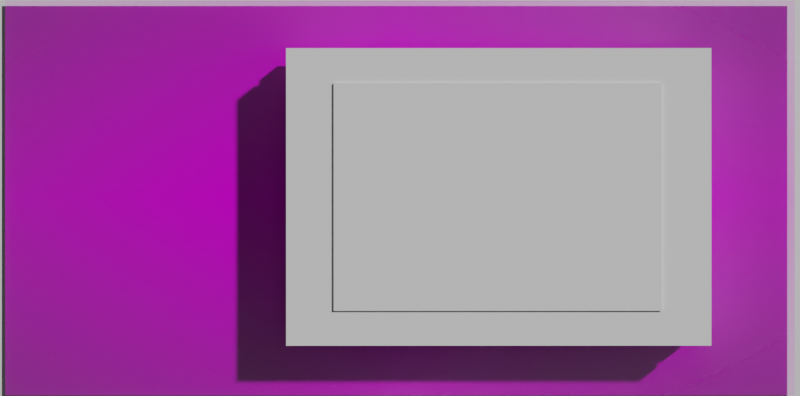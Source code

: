# Source: frame.blend  (saved by Blender 2.93.20; exported with 4.5.12 LTS)
import bpy
from mathutils import Matrix  # noqa: F401  (used for matrix-valued properties, if any)

bpy.ops.wm.read_factory_settings(use_empty=True)
scene = bpy.context.scene
scene.name = 'Scene'

# ---- collections
col_collection = bpy.data.collections.new('Collection'); scene.collection.children.link(col_collection)

# ---- images (referenced by path relative to the original .blend; pixels are not part of the script)
import os
ASSET_DIR = os.environ.get("B2B_ASSET_DIR", "")  # directory of the original .blend (textures are referenced by path, not embedded)
HERE = os.path.dirname(os.path.abspath(__file__))  # packed textures are extracted next to this script under _unpacked/

def load_image(name, relpath, width, height, colorspace="sRGB"):
    """Load a texture the original file referenced (path relative to the .blend, or extracted next to this script)."""
    p = next((c for c in (os.path.join(HERE, relpath), os.path.join(ASSET_DIR, relpath)) if relpath and os.path.exists(c)), "")
    if p:
        img = bpy.data.images.load(p, check_existing=True)
        img.name = name
    else:  # same state as the original file: an image datablock whose file is absent (Cycles renders it pink)
        img = bpy.data.images.new(name, width, height)
        img.source = "FILE"
        img.filepath = "//" + (relpath or name)
    img.colorspace_settings.name = colorspace
    return img
img_whatsapp_image_2021_07_05_at_9_11_34_am_jpeg_001 = load_image('WhatsApp Image 2021-07-05 at 9.11.34 AM.jpeg.001', 'WhatsApp Image 2021-07-05 at 9.11.34 AM.jpeg', 1024, 1024, 'sRGB')

# ---- materials (node trees are filled in below, after node groups)
mat_material_001 = bpy.data.materials.new('Material.001')
mat_material_001.use_transparent_shadow = False
mat_whatsapp_image_2021_07_05_at_9_11_34_am = bpy.data.materials.new('WhatsApp Image 2021-07-05 at 9.11.34 AM')
mat_whatsapp_image_2021_07_05_at_9_11_34_am.surface_render_method = 'BLENDED'
mat_whatsapp_image_2021_07_05_at_9_11_34_am.blend_method = 'BLEND'
mat_whatsapp_image_2021_07_05_at_9_11_34_am.use_transparent_shadow = False

# ---- material node trees
mat_material_001.use_nodes = True; mat_material_001.node_tree.nodes.clear()
_N = mat_material_001.node_tree.nodes; _L = mat_material_001.node_tree.links
n0 = _N.new('ShaderNodeBsdfPrincipled'); n0.name = 'Principled BSDF'; n0.location = (10, 300)
n0.distribution = 'GGX'
n0.subsurface_method = 'BURLEY'
n0.inputs[3].default_value = 1.45
n0.inputs[27].default_value = (0.0, 0.0, 0.0, 1.0)
n0.inputs[28].default_value = 1.0
n1 = _N.new('ShaderNodeOutputMaterial'); n1.name = 'Material Output'; n1.location = (300, 300)
_L.new(n0.outputs[0], n1.inputs[0])
n1.is_active_output = True
mat_whatsapp_image_2021_07_05_at_9_11_34_am.use_nodes = True; mat_whatsapp_image_2021_07_05_at_9_11_34_am.node_tree.nodes.clear()
_N = mat_whatsapp_image_2021_07_05_at_9_11_34_am.node_tree.nodes; _L = mat_whatsapp_image_2021_07_05_at_9_11_34_am.node_tree.links
n0 = _N.new('ShaderNodeOutputMaterial'); n0.name = 'Material Output'; n0.location = (300, 300)
n1 = _N.new('ShaderNodeTexImage'); n1.name = 'Image Texture'; n1.location = (-200, 300)
n1.image = img_whatsapp_image_2021_07_05_at_9_11_34_am_jpeg_001
n1.extension = 'CLIP'
n2 = _N.new('ShaderNodeBsdfPrincipled'); n2.name = 'Principled BSDF'; n2.location = (0, 300)
n2.distribution = 'GGX'
n2.subsurface_method = 'BURLEY'
n2.inputs[3].default_value = 1.45
n2.inputs[13].default_value = 0.0
n2.inputs[27].default_value = (0.0, 0.0, 0.0, 1.0)
n2.inputs[28].default_value = 1.0
_L.new(n1.outputs[0], n2.inputs[0])
_L.new(n1.outputs[1], n2.inputs[4])
_L.new(n2.outputs[0], n0.inputs[0])
n0.is_active_output = True

# ---- world
world_world = bpy.data.worlds.new('World'); scene.world = world_world
world_world.use_nodes = True; world_world.node_tree.nodes.clear()
_N = world_world.node_tree.nodes; _L = world_world.node_tree.links
n0 = _N.new('ShaderNodeOutputWorld'); n0.name = 'World Output'; n0.location = (300, 300)
n1 = _N.new('ShaderNodeBackground'); n1.name = 'Background'; n1.location = (10, 300)
n1.inputs[0].default_value = (0.05088, 0.05088, 0.05088, 1.0)
_L.new(n1.outputs[0], n0.inputs[0])
n0.is_active_output = True
world_world.color = (0.05088, 0.05088, 0.05088)
world_world.use_sun_shadow = False
world_world.sun_shadow_jitter_overblur = 0.0

# ---- cameras
cam_camera = bpy.data.cameras.new('Camera')

# ---- meshes
me_plane_001 = bpy.data.meshes.new('Plane.001')
me_plane_001.from_pydata([(-1.0, -1.0, 0.0), (1.0, -1.0, 0.0), (-1.0, 1.0, 0.0), (1.0, 1.0, 0.0), (-1.0, 1.0, 0.09616), (-1.0, -1.0, 0.09616), (1.0, -1.0, 0.09616), (1.0, 1.0, 0.09616)], [], [(0, 2, 3, 1), (5, 6, 7, 4), (2, 0, 5, 4), (3, 2, 4, 7), (0, 1, 6, 5), (1, 3, 7, 6)])
_uv = me_plane_001.uv_layers.new(name='UVMap')
_uv.uv.foreach_set('vector', [0.0, 0.0, 0.0, 1.0, 1.0, 1.0, 1.0, 0.0, 0.0, 0.0, 1.0, 0.0, 1.0, 1.0, 0.0, 1.0, 0.0, 1.0, 0.0, 0.0, 0.0, 0.0, 0.0, 1.0, 1.0, 1.0, 0.0, 1.0, 0.0, 1.0, 1.0, 1.0, 0.0, 0.0, 1.0, 0.0, 1.0, 0.0, 0.0, 0.0, 1.0, 0.0, 1.0, 1.0, 1.0, 1.0, 1.0, 0.0])
me_plane_001.use_remesh_fix_poles = True
me_plane_001.use_remesh_preserve_attributes = False
me_plane_001.update()
me_plane_003 = bpy.data.meshes.new('Plane.003')
me_plane_003.from_pydata([(-1.0, -1.0, 0.0), (1.0, -1.0, 0.0), (-1.0, 1.0, 0.0), (1.0, 1.0, 0.0), (-1.0, 1.0, 0.09616), (-1.0, -1.0, 0.09616), (1.0, -1.0, 0.09616), (1.0, 1.0, 0.09616)], [], [(0, 2, 3, 1), (5, 6, 7, 4), (2, 0, 5, 4), (3, 2, 4, 7), (0, 1, 6, 5), (1, 3, 7, 6)])
_uv = me_plane_003.uv_layers.new(name='UVMap')
_uv.uv.foreach_set('vector', [0.0, 0.0, 0.0, 1.0, 1.0, 1.0, 1.0, 0.0, 0.0, 0.0, 1.0, 0.0, 1.0, 1.0, 0.0, 1.0, 0.0, 1.0, 0.0, 0.0, 0.0, 0.0, 0.0, 1.0, 1.0, 1.0, 0.0, 1.0, 0.0, 1.0, 1.0, 1.0, 0.0, 0.0, 1.0, 0.0, 1.0, 0.0, 0.0, 0.0, 1.0, 0.0, 1.0, 1.0, 1.0, 1.0, 1.0, 0.0])
me_plane_003.use_remesh_fix_poles = True
me_plane_003.use_remesh_preserve_attributes = False
me_plane_003.update()
me_plane_004 = bpy.data.meshes.new('Plane.004')
me_plane_004.from_pydata([(-1.0, -1.0, 0.0), (-1.0, 1.0, 0.0), (1.0, 1.0, 0.0), (-1.0, 1.0, 0.09616), (-1.0, -1.0, 0.09616), (1.0, 1.0, 0.09616)], [], [(1, 0, 4, 3), (2, 1, 3, 5), (3, 4, 5), (1, 2, 0), (0, 2, 5, 4)])
_uv = me_plane_004.uv_layers.new(name='UVMap')
_uv.uv.foreach_set('vector', [0.0, 1.0, 0.0, 0.0, 0.0, 0.0, 0.0, 1.0, 1.0, 1.0, 0.0, 1.0, 0.0, 1.0, 1.0, 1.0, 0.0, 1.0, 0.0, 0.0, 1.0, 1.0, 0.0, 1.0, 1.0, 1.0, 0.0, 0.0, 0.0, 0.0, 1.0, 1.0, 1.0, 1.0, 0.0, 0.0])
me_plane_004.use_remesh_fix_poles = True
me_plane_004.use_remesh_preserve_attributes = False
me_plane_004.update()
me_plane_006 = bpy.data.meshes.new('Plane.006')
me_plane_006.from_pydata([(-1.0, -1.0, 0.0), (-1.0, 1.0, 0.0), (1.0, 1.0, 0.0), (-1.0, 1.0, 0.09616), (-1.0, -1.0, 0.09616), (1.0, 1.0, 0.09616)], [], [(1, 0, 4, 3), (2, 1, 3, 5), (3, 4, 5), (1, 2, 0), (0, 2, 5, 4)])
_uv = me_plane_006.uv_layers.new(name='UVMap')
_uv.uv.foreach_set('vector', [0.0, 1.0, 0.0, 0.0, 0.0, 0.0, 0.0, 1.0, 1.0, 1.0, 0.0, 1.0, 0.0, 1.0, 1.0, 1.0, 0.0, 1.0, 0.0, 0.0, 1.0, 1.0, 0.0, 1.0, 1.0, 1.0, 0.0, 0.0, 0.0, 0.0, 1.0, 1.0, 1.0, 1.0, 0.0, 0.0])
me_plane_006.use_remesh_fix_poles = True
me_plane_006.use_remesh_preserve_attributes = False
me_plane_006.update()
me_plane_007 = bpy.data.meshes.new('Plane.007')
me_plane_007.from_pydata([(-1.0, -1.0, 0.0), (1.0, -1.0, 0.0), (-1.0, 1.0, 0.0), (1.0, 1.0, 0.0), (-1.0, 1.0, 0.09616), (-1.0, -1.0, 0.09616), (1.0, -1.0, 0.09616), (1.0, 1.0, 0.09616)], [], [(0, 2, 3, 1), (5, 6, 7, 4), (2, 0, 5, 4), (3, 2, 4, 7), (0, 1, 6, 5), (1, 3, 7, 6)])
_uv = me_plane_007.uv_layers.new(name='UVMap')
_uv.uv.foreach_set('vector', [0.0, 0.0, 0.0, 1.0, 1.0, 1.0, 1.0, 0.0, 0.7811, -0.3894, 0.7811, 1.389, 0.2189, 1.389, 0.2189, -0.3894, 0.0, 1.0, 0.0, 0.0, 0.0, 0.0, 0.0, 1.0, 1.0, 1.0, 0.0, 1.0, 0.0, 1.0, 1.0, 1.0, 0.0, 0.0, 1.0, 0.0, 1.0, 0.0, 0.0, 0.0, 1.0, 0.0, 1.0, 1.0, 1.0, 1.0, 1.0, 0.0])
me_plane_007.use_remesh_fix_poles = True
me_plane_007.use_remesh_preserve_attributes = False
me_plane_007.update()
me_plane_008 = bpy.data.meshes.new('Plane.008')
me_plane_008.from_pydata([(-1.0, -1.0, 0.0), (1.0, -1.0, 0.0), (-1.0, 1.0, 0.0), (1.0, 1.0, 0.0), (-1.0, 1.0, 0.09616), (-1.0, -1.0, 0.09616), (1.0, -1.0, 0.09616), (1.0, 1.0, 0.09616), (-0.7534, -0.9999, 0.0), (0.755, -1.0, 0.0), (0.7534, 0.9999, 0.0), (-0.755, 1.0, 0.0), (-0.7534, -0.9999, 0.09616), (0.755, -1.0, 0.09616), (0.7534, 0.9999, 0.09616), (-0.755, 1.0, 0.09616), (-0.9997, 0.7587, 0.0), (-1.0, -0.7595, 0.0), (0.9997, -0.7587, 0.0), (1.0, 0.7595, 0.0), (-0.9997, 0.7587, 0.09616), (-1.0, -0.7595, 0.09616), (0.9997, -0.7587, 0.09616), (1.0, 0.7595, 0.09616), (-0.7542, -0.7591, 0.09616), (-0.7542, 0.7591, 0.09616), (0.7542, -0.7591, 0.09616), (0.7542, 0.7591, 0.09616), (-0.7542, 0.7591, 0.0), (-0.7542, -0.7591, 0.0), (0.7542, 0.7591, 0.0), (0.7542, -0.7591, 0.0)], [], [(30, 10, 3, 19), (27, 23, 7, 14), (17, 0, 5, 21), (11, 2, 4, 15), (9, 1, 6, 13), (19, 3, 7, 23), (0, 8, 12, 5), (8, 9, 13, 12), (3, 10, 14, 7), (10, 11, 15, 14), (20, 25, 15, 4), (25, 27, 14, 15), (16, 2, 11, 28), (28, 11, 10, 30), (8, 29, 31, 9), (0, 17, 29, 8), (17, 16, 28, 29), (12, 13, 26, 24), (5, 12, 24, 21), (21, 24, 25, 20), (1, 18, 22, 6), (18, 19, 23, 22), (2, 16, 20, 4), (16, 17, 21, 20), (13, 6, 22, 26), (26, 22, 23, 27), (9, 31, 18, 1), (31, 30, 19, 18), (28, 30, 27, 25), (26, 27, 30, 31), (29, 24, 26, 31), (24, 29, 28, 25)])
_uv = me_plane_008.uv_layers.new(name='UVMap')
_uv.uv.foreach_set('vector', [0.6675, 0.8796, 0.6667, 1.0, 1.0, 1.0, 1.0, 0.8797, 0.6675, 0.8796, 1.0, 0.8797, 1.0, 1.0, 0.6667, 1.0, 0.0, 0.1203, 0.0, 0.0, 0.0, 0.0, 0.0, 0.1203, 0.3333, 1.0, 0.0, 1.0, 0.0, 1.0, 0.3333, 1.0, 0.6667, 0.0, 1.0, 0.0, 1.0, 0.0, 0.6667, 0.0, 1.0, 0.8797, 1.0, 1.0, 1.0, 1.0, 1.0, 0.8797, 0.0, 0.0, 0.3333, 0.0, 0.3333, 0.0, 0.0, 0.0, 0.3333, 0.0, 0.6667, 0.0, 0.6667, 0.0, 0.3333, 0.0, 1.0, 1.0, 0.6667, 1.0, 0.6667, 1.0, 1.0, 1.0, 0.6667, 1.0, 0.3333, 1.0, 0.3333, 1.0, 0.6667, 1.0, 0.000351, 0.8794, 0.3335, 0.8795, 0.3333, 1.0, 0.0, 1.0, 0.3335, 0.8795, 0.6675, 0.8796, 0.6667, 1.0, 0.3333, 1.0, 0.000351, 0.8794, 0.0, 1.0, 0.3333, 1.0, 0.3335, 0.8795, 0.3335, 0.8795, 0.3333, 1.0, 0.6667, 1.0, 0.6675, 0.8796, 0.3333, 0.0, 0.3325, 0.1204, 0.6665, 0.1205, 0.6667, 0.0, 0.0, 0.0, 0.0, 0.1203, 0.3325, 0.1204, 0.3333, 0.0, 0.0, 0.1203, 0.000351, 0.8794, 0.3335, 0.8795, 0.3325, 0.1204, 0.3333, 0.0, 0.6667, 0.0, 0.6665, 0.1205, 0.3325, 0.1204, 0.0, 0.0, 0.3333, 0.0, 0.3325, 0.1204, 0.0, 0.1203, 0.0, 0.1203, 0.3325, 0.1204, 0.3335, 0.8795, 0.000351, 0.8794, 1.0, 0.0, 0.9996, 0.1206, 0.9996, 0.1206, 1.0, 0.0, 0.9996, 0.1206, 1.0, 0.8797, 1.0, 0.8797, 0.9996, 0.1206, 0.0, 1.0, 0.000351, 0.8794, 0.000351, 0.8794, 0.0, 1.0, 0.000351, 0.8794, 0.0, 0.1203, 0.0, 0.1203, 0.000351, 0.8794, 0.6667, 0.0, 1.0, 0.0, 0.9996, 0.1206, 0.6665, 0.1205, 0.6665, 0.1205, 0.9996, 0.1206, 1.0, 0.8797, 0.6675, 0.8796, 0.6667, 0.0, 0.6665, 0.1205, 0.9996, 0.1206, 1.0, 0.0, 0.6665, 0.1205, 0.6675, 0.8796, 1.0, 0.8797, 0.9996, 0.1206, 0.3335, 0.8795, 0.6675, 0.8796, 0.6675, 0.8796, 0.3335, 0.8795, 0.6665, 0.1205, 0.6675, 0.8796, 0.6675, 0.8796, 0.6665, 0.1205, 0.3325, 0.1204, 0.3325, 0.1204, 0.6665, 0.1205, 0.6665, 0.1205, 0.3325, 0.1204, 0.3325, 0.1204, 0.3335, 0.8795, 0.3335, 0.8795])
me_plane_008.use_remesh_fix_poles = True
me_plane_008.use_remesh_preserve_attributes = False
me_plane_008.update()
me_vert_001 = bpy.data.meshes.new('Vert.001')
me_vert_001.from_pydata([(0.0, 0.0, 0.0)], [], [])
me_vert_001.use_remesh_fix_poles = True
me_vert_001.use_remesh_preserve_attributes = False
me_vert_001.update()
me_cube = bpy.data.meshes.new('Cube')
me_cube.from_pydata([(1.0, 1.0, 1.0), (1.0, 1.0, -1.0), (1.0, -1.0, 1.0), (1.0, -1.0, -1.0), (-1.0, 1.0, 1.0), (-1.0, 1.0, -1.0), (-1.0, -1.0, 1.0), (-1.0, -1.0, -1.0)], [], [(0, 4, 6, 2), (3, 2, 6, 7), (7, 6, 4, 5), (5, 1, 3, 7), (1, 0, 2, 3), (5, 4, 0, 1)])
_uv = me_cube.uv_layers.new(name='UVMap')
_uv.uv.foreach_set('vector', [7.07e-05, 7.1e-05, 0.5, 7.07e-05, 0.5, 0.9999, 7.076e-05, 0.9999, 0.375, 0.75, 0.625, 0.75, 0.625, 1.0, 0.375, 1.0, 0.375, 0.0, 0.625, 0.0, 0.625, 0.25, 0.375, 0.25, 0.125, 0.5, 0.375, 0.5, 0.375, 0.75, 0.125, 0.75, 0.375, 0.5, 0.625, 0.5, 0.625, 0.75, 0.375, 0.75, 0.375, 0.25, 0.625, 0.25, 0.625, 0.5, 0.375, 0.5])
me_cube.materials.append(mat_material_001)
me_cube.use_remesh_preserve_volume = False
me_cube.use_remesh_preserve_attributes = False
me_cube.use_mirror_vertex_groups = False
me_cube.update()
me_whatsapp_image_2021_07_05_at_9_11_34_am = bpy.data.meshes.new('WhatsApp Image 2021-07-05 at 9.11.34 AM')
me_whatsapp_image_2021_07_05_at_9_11_34_am.from_pydata([(-1.0, -0.5, 0.0), (1.0, -0.5, 0.0), (-1.0, 0.5, 0.0), (1.0, 0.5, 0.0)], [], [(0, 1, 3, 2)])
_uv = me_whatsapp_image_2021_07_05_at_9_11_34_am.uv_layers.new(name='UVMap')
_uv.uv.foreach_set('vector', [0.0, 0.0, 1.0, 0.0, 1.0, 1.0, 0.0, 1.0])
me_whatsapp_image_2021_07_05_at_9_11_34_am.materials.append(mat_whatsapp_image_2021_07_05_at_9_11_34_am)
me_whatsapp_image_2021_07_05_at_9_11_34_am.use_remesh_fix_poles = True
me_whatsapp_image_2021_07_05_at_9_11_34_am.use_remesh_preserve_attributes = False
me_whatsapp_image_2021_07_05_at_9_11_34_am.update()

# ---- objects
ob_wind = bpy.data.objects.new('Wind', None)
ob_kartona_asli = bpy.data.objects.new('kartonA-asli', me_plane_001)
ob_katonb = bpy.data.objects.new('katonB', me_plane_003)
ob_kartona_left = bpy.data.objects.new('kartonA-left', me_plane_004)
ob_kartona_right = bpy.data.objects.new('kartonA-right', me_plane_006)
ob_foto = bpy.data.objects.new('foto', me_plane_007)
ob_kartona_frame = bpy.data.objects.new('kartonA-frame', me_plane_008)
ob_vert_001 = bpy.data.objects.new('Vert.001', me_vert_001)
ob_cube = bpy.data.objects.new('Cube', me_cube)
ob_whatsapp_image_2021_07_05_at_9_11_34_am = bpy.data.objects.new('WhatsApp Image 2021-07-05 at 9.11.34 AM', me_whatsapp_image_2021_07_05_at_9_11_34_am)
ob_camera = bpy.data.objects.new('Camera', cam_camera)

# ---- transforms, parenting, visibility, modifiers, constraints
ob_wind.location = (-0.5719, -0.03149, 1.032)
ob_wind.rotation_euler = (0.0, 1.571, 0.0)
ob_wind.empty_display_type = 'SINGLE_ARROW'
ob_kartona_asli.location = (0.0003906, -0.03494, 1.007)
ob_kartona_asli.rotation_euler = (0.0, -0.0, 0.0004248)
ob_kartona_asli.scale = (0.05392, 0.07705, 0.07705)
ob_kartona_asli.hide_viewport = True
ob_katonb.parent = ob_vert_001
ob_katonb.matrix_parent_inverse = Matrix(((1.0, -0.0, -0.0, -0.0003906), (-0.0, 1.0, 0.0, 0.0436), (-0.0, -0.0, 1.0, -1.061), (-0.0, 0.0, -0.0, 1.0)))
ob_katonb.location = (0.0003906, -0.03577, 1.017)
ob_katonb.scale = (0.05392, 0.07705, 0.07705)
ob_katonb.show_in_front = True
ob_kartona_left.parent = ob_vert_001
ob_kartona_left.matrix_parent_inverse = Matrix(((1.0, -0.0, -0.0, -0.0003906), (-0.0, 1.0, 0.0, 0.0436), (-0.0, -0.0, 1.0, -1.061), (-0.0, 0.0, -0.0, 1.0)))
ob_kartona_left.location = (-0.1194, -0.03494, 1.007)
ob_kartona_left.rotation_euler = (0.0, -0.0, 0.0004248)
ob_kartona_left.scale = (0.03048, 0.04355, 0.05855)
ob_kartona_left.show_in_front = True
ob_kartona_right.parent = ob_vert_001
ob_kartona_right.matrix_parent_inverse = Matrix(((1.0, -0.0, -0.0, -0.0003906), (-0.0, 1.0, 0.0, 0.0436), (-0.0, -0.0, 1.0, -1.061), (-0.0, 0.0, -0.0, 1.0)))
ob_kartona_right.location = (0.1188, -0.03494, 1.007)
ob_kartona_right.rotation_euler = (0.0, -0.0, 3.142)
ob_kartona_right.scale = (0.03048, 0.04355, 0.05855)
ob_kartona_right.show_in_front = True
ob_foto.parent = ob_vert_001
ob_foto.matrix_parent_inverse = Matrix(((1.0, -0.0, -0.0, -0.0003906), (-0.0, 1.0, 0.0, 0.0436), (-0.0, -0.0, 1.0, -1.061), (-0.0, 0.0, -0.0, 1.0)))
ob_foto.location = (0.0003906, -0.03534, 1.024)
ob_foto.scale = (0.04119, 0.05934, 0.013)
ob_foto.show_in_front = True
ob_kartona_frame.parent = ob_vert_001
ob_kartona_frame.matrix_parent_inverse = Matrix(((1.0, -0.0, -0.0, -0.0003906), (-0.0, 1.0, 0.0, 0.0436), (-0.0, -0.0, 1.0, -1.061), (-0.0, 0.0, -0.0, 1.0)))
ob_kartona_frame.location = (0.0003906, -0.03511, 1.36)
ob_kartona_frame.rotation_euler = (0.0, -0.0, 0.0004248)
ob_kartona_frame.scale = (0.05392, 0.07705, 0.02546)
ob_kartona_frame.show_in_front = True
ob_vert_001.location = (0.0003906, -0.0436, 1.061)
ob_cube.location = (0.0, 0.0, 0.8488)
ob_cube.rotation_euler = (0.0, 0.0, -1.571)
ob_cube.scale = (0.2408, 0.151, 0.151)
ob_cube.lock_rotations_4d = False
ob_cube.empty_display_type = 'ARROWS'
ob_cube.lineart.crease_threshold = 0.0
ob_whatsapp_image_2021_07_05_at_9_11_34_am.location = (0.0, 0.0, 1.002)
ob_whatsapp_image_2021_07_05_at_9_11_34_am.rotation_euler = (0.0, -0.0, -1.571)
ob_whatsapp_image_2021_07_05_at_9_11_34_am.scale = (0.151, 0.151, 0.151)
ob_camera.location = (0.0, 0.0, 1.427)
ob_camera.rotation_euler = (0.0, 0.0, -1.571)

# ---- collection membership
scene.collection.objects.link(ob_wind)
scene.collection.objects.link(ob_kartona_asli)
scene.collection.objects.link(ob_katonb)
scene.collection.objects.link(ob_kartona_left)
scene.collection.objects.link(ob_kartona_right)
scene.collection.objects.link(ob_foto)
scene.collection.objects.link(ob_kartona_frame)
scene.collection.objects.link(ob_vert_001)
col_collection.objects.link(ob_cube)
col_collection.objects.link(ob_whatsapp_image_2021_07_05_at_9_11_34_am)
col_collection.objects.link(ob_camera)

# ---- scene / render settings (as saved in the file)
scene.camera = ob_camera
scene.frame_start = 1; scene.frame_end = 260; scene.frame_set(133)
scene.render.engine = 'BLENDER_EEVEE_NEXT'
scene.render.resolution_y = 950
scene.cycles.use_denoising = False
scene.cycles.samples = 128
scene.cycles.sampling_pattern = 'TABULATED_SOBOL'
scene.cycles.use_adaptive_sampling = False
scene.cycles.use_light_tree = False
scene.view_settings.view_transform = 'Filmic'
bpy.context.view_layer.update()

# ---- added for rendering (the .blend has no usable light): sun
light_auto_sun = bpy.data.lights.new('AutoSun', 'SUN')
light_auto_sun.energy = 3.0
light_auto_sun.angle = 0.0523599
ob_auto_sun = bpy.data.objects.new('AutoSun', light_auto_sun)
scene.collection.objects.link(ob_auto_sun)
ob_auto_sun.rotation_euler = (0.872665, 0.174533, 0.523599)
bpy.context.view_layer.update()
